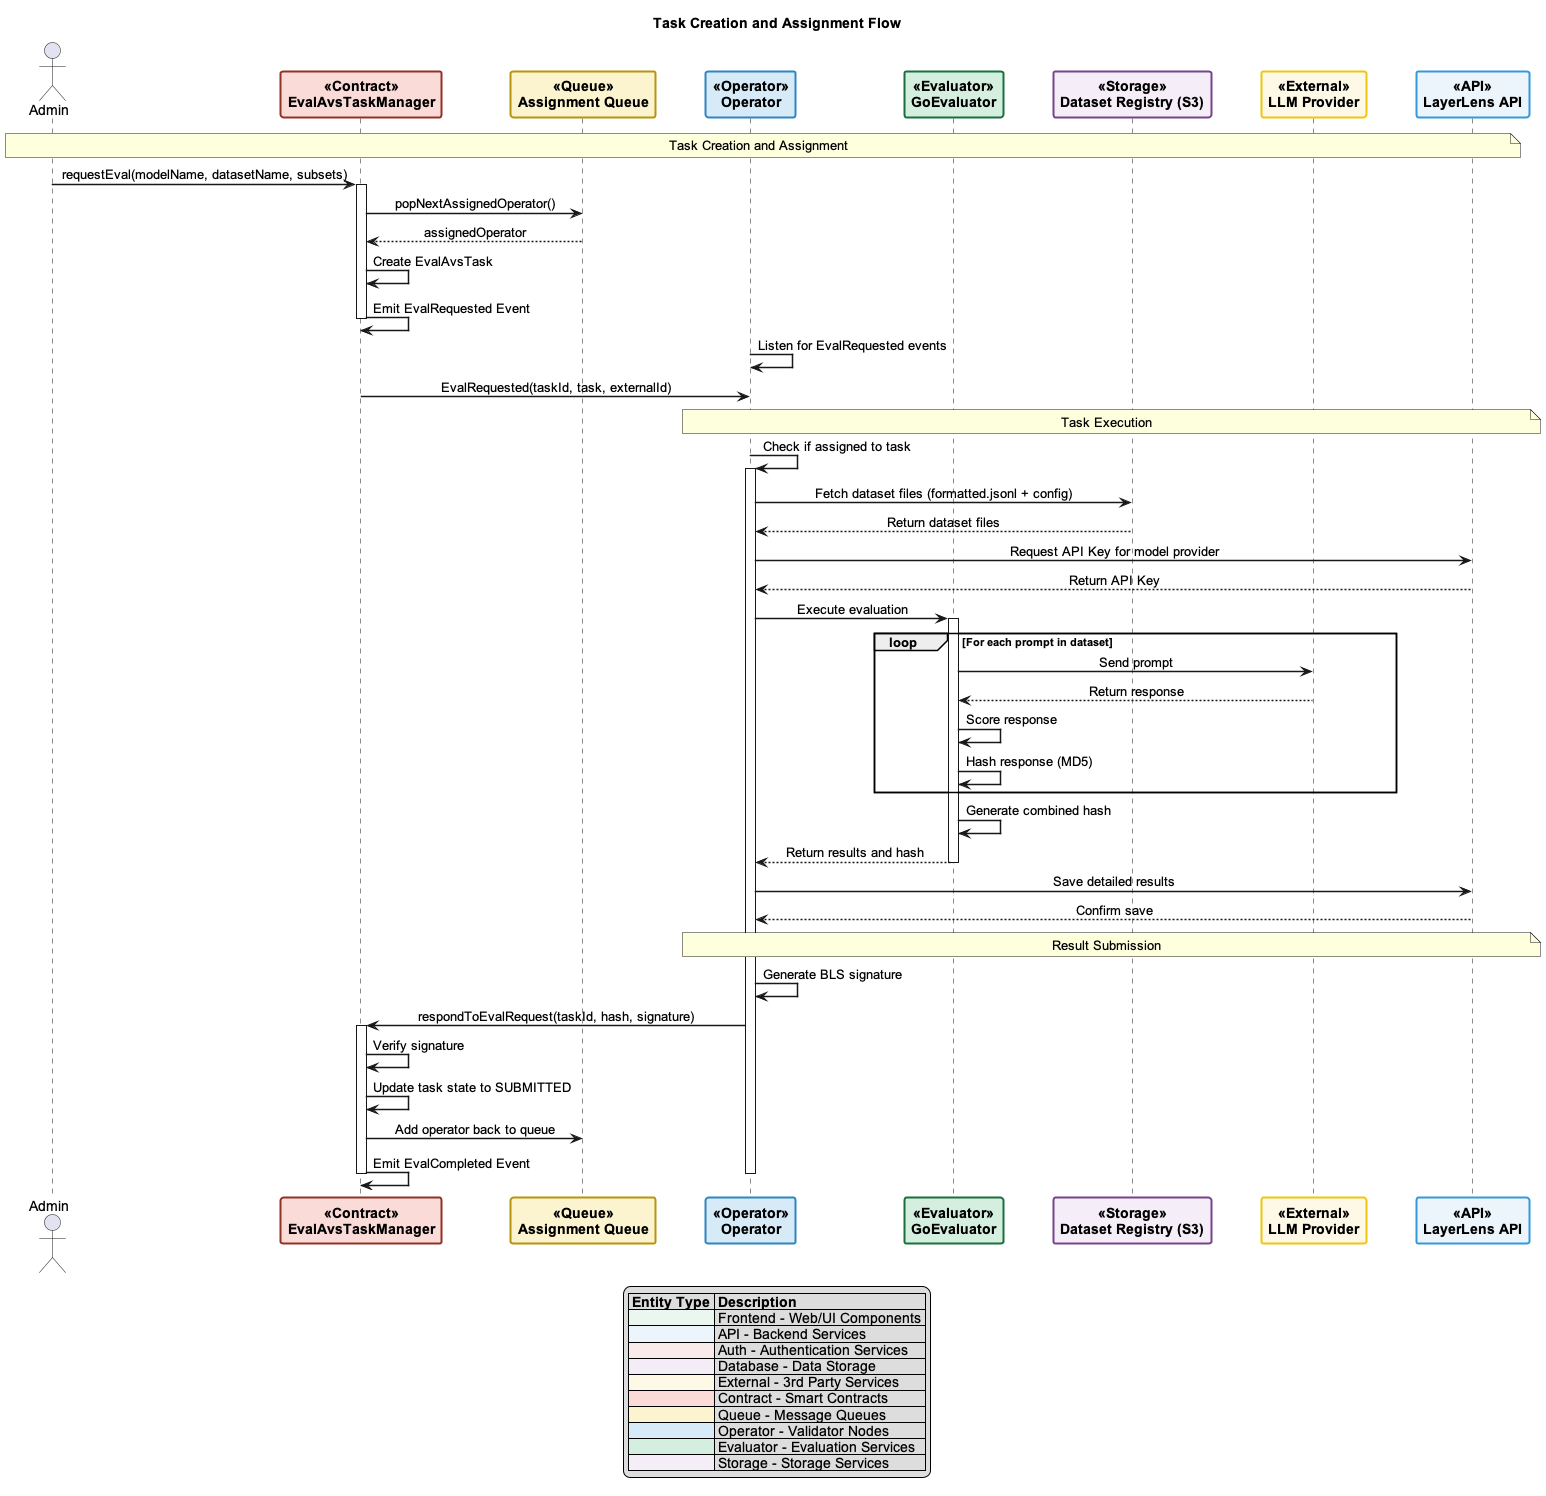

The diagram above was rendered by PlantUML. Its source (embedded in the PNG):
@startuml avs-task-flow

!include common-style.puml

' Maintain some specific customizations for this diagram
skinparam linetype ortho
skinparam ParticipantPadding 20
skinparam SequenceBoxPadding 10
skinparam ArrowThickness 1.5

title Task Creation and Assignment Flow

actor Admin
participant "EvalAvsTaskManager" as TaskManager <<Contract>>
participant "Assignment Queue" as Queue <<Queue>>
participant "Operator" as Operator <<Operator>>
participant "GoEvaluator" as GoEvaluator <<Evaluator>>
participant "Dataset Registry (S3)" as S3 <<Storage>>
participant "LLM Provider" as LLM <<External>>
participant "LayerLens API" as API <<API>>

note over Admin, API: Task Creation and Assignment

Admin -> TaskManager: requestEval(modelName, datasetName, subsets)
activate TaskManager
TaskManager -> Queue: popNextAssignedOperator()
Queue --> TaskManager: assignedOperator
TaskManager -> TaskManager: Create EvalAvsTask
TaskManager -> TaskManager: Emit EvalRequested Event
deactivate TaskManager

Operator -> Operator: Listen for EvalRequested events
TaskManager -> Operator: EvalRequested(taskId, task, externalId)

note over Operator, API: Task Execution

Operator -> Operator: Check if assigned to task
activate Operator
Operator -> S3: Fetch dataset files (formatted.jsonl + config)
S3 --> Operator: Return dataset files
Operator -> API: Request API Key for model provider
API --> Operator: Return API Key
Operator -> GoEvaluator: Execute evaluation

activate GoEvaluator
loop For each prompt in dataset
    GoEvaluator -> LLM: Send prompt
    LLM --> GoEvaluator: Return response
    GoEvaluator -> GoEvaluator: Score response
    GoEvaluator -> GoEvaluator: Hash response (MD5)
end
GoEvaluator -> GoEvaluator: Generate combined hash
GoEvaluator --> Operator: Return results and hash
deactivate GoEvaluator

Operator -> API: Save detailed results
API --> Operator: Confirm save

note over Operator, API: Result Submission

Operator -> Operator: Generate BLS signature
Operator -> TaskManager: respondToEvalRequest(taskId, hash, signature)
activate TaskManager
TaskManager -> TaskManager: Verify signature
TaskManager -> TaskManager: Update task state to SUBMITTED
TaskManager -> Queue: Add operator back to queue
TaskManager -> TaskManager: Emit EvalCompleted Event
deactivate TaskManager
deactivate Operator
@enduml